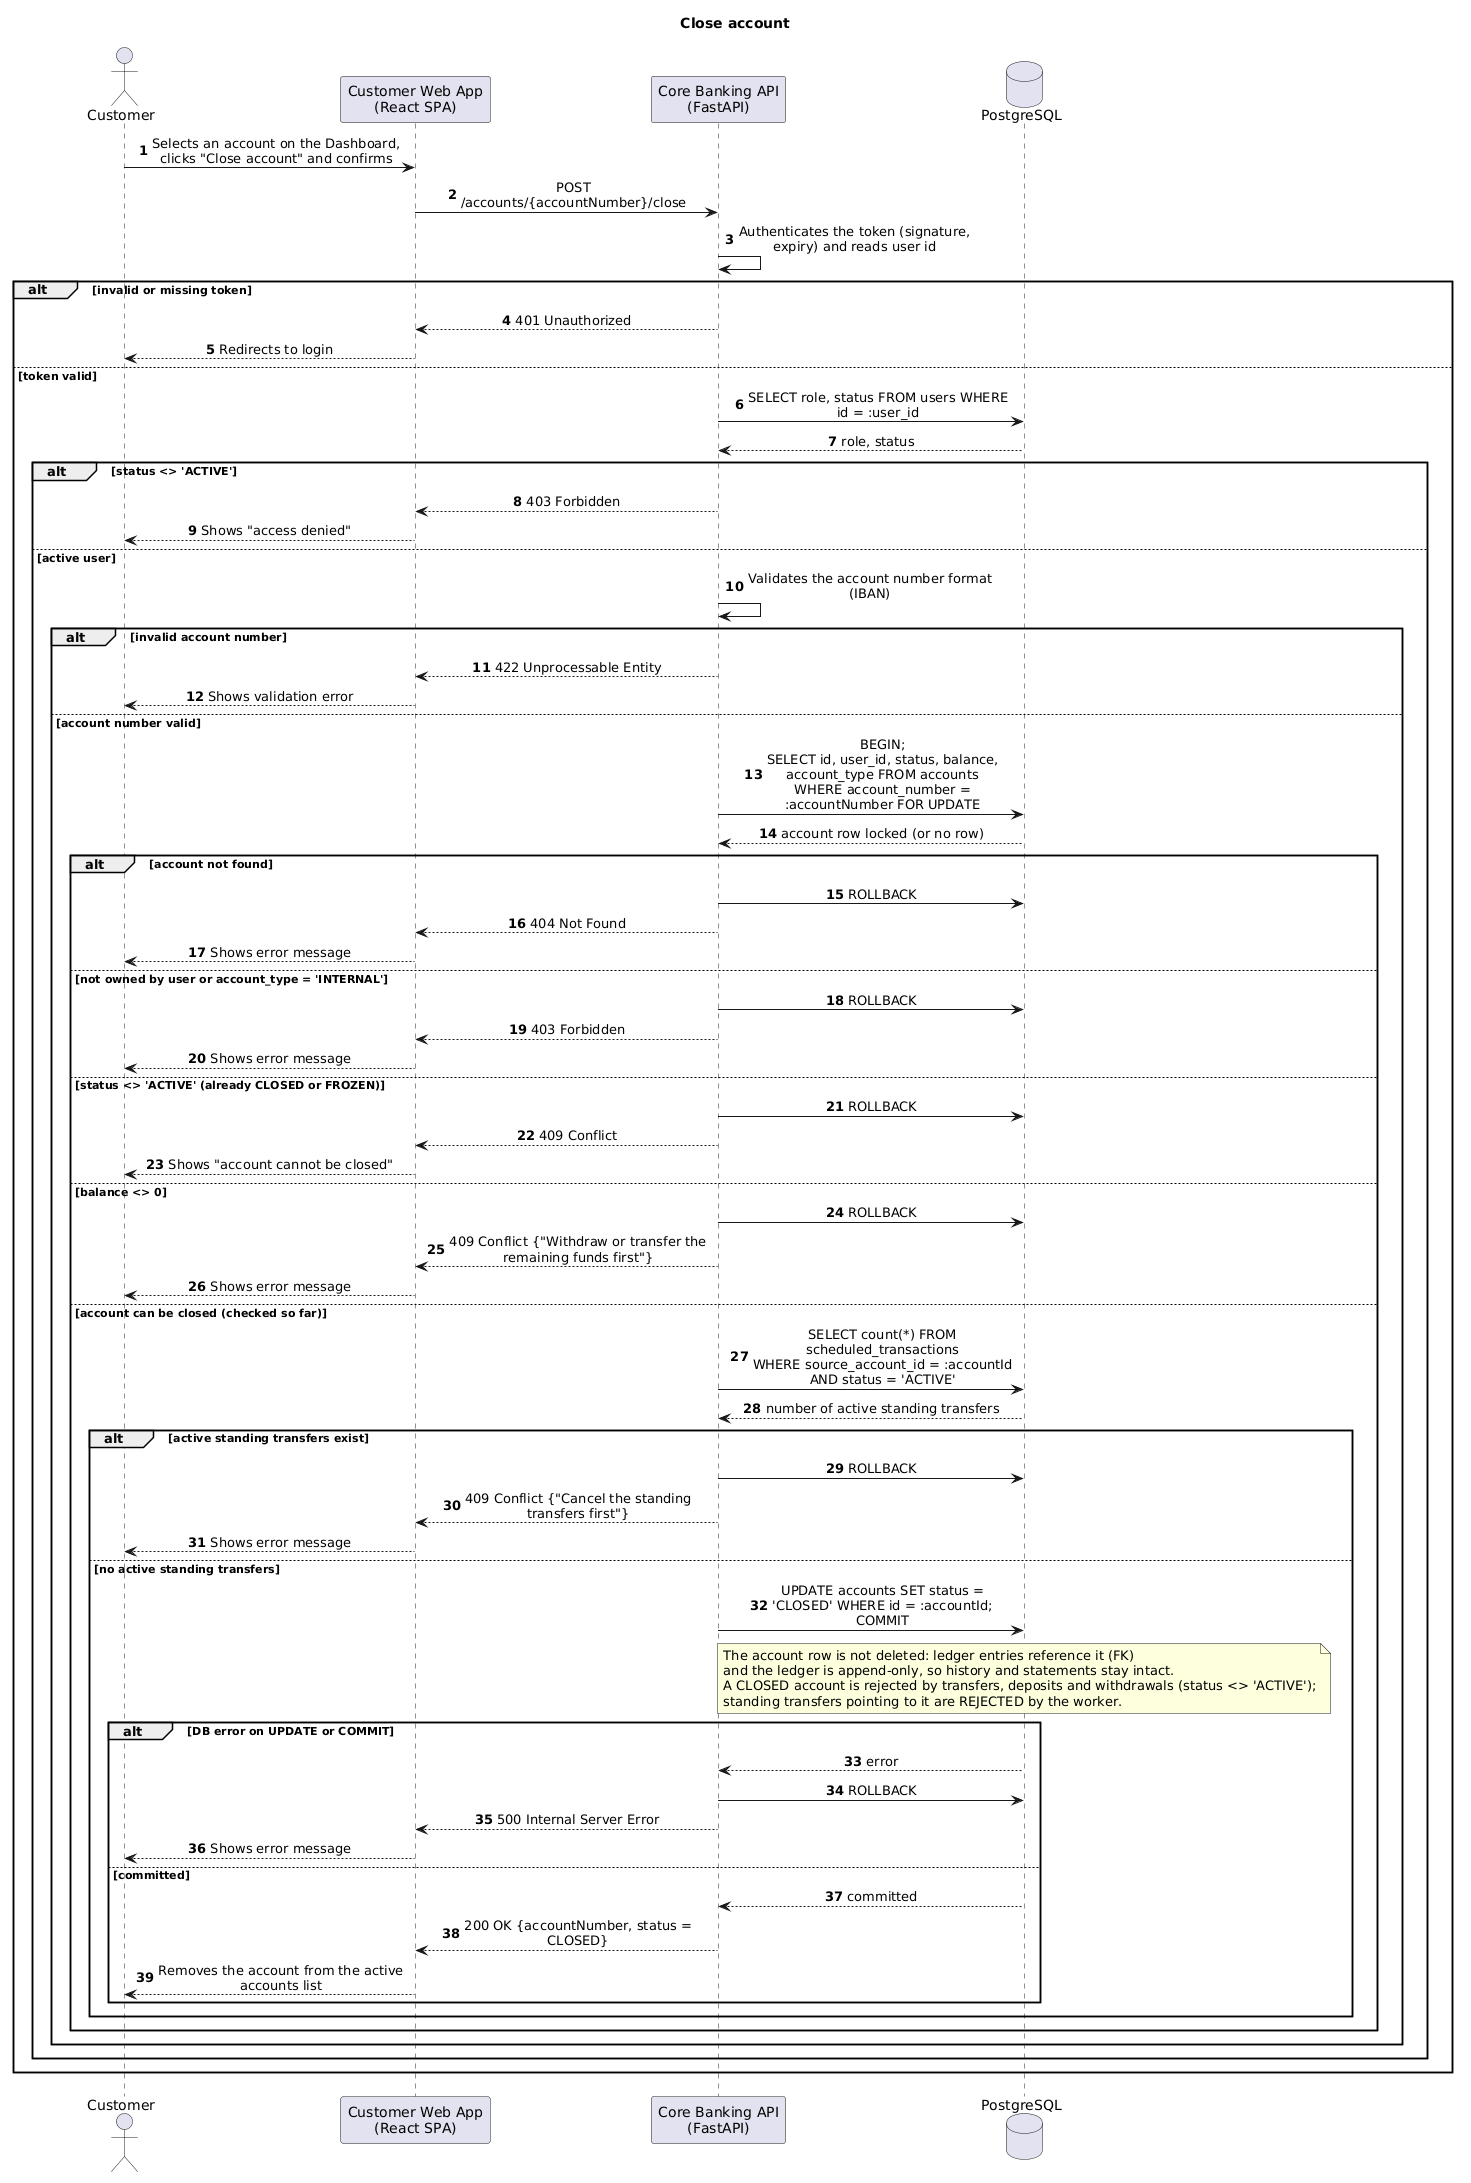

The diagram above was rendered by PlantUML. Its source (embedded in the PNG):
@startuml
title Close account
autonumber
skinparam sequenceMessageAlign center
skinparam responseMessageBelowArrow false
skinparam maxMessageSize 260

actor "Customer" as customer
participant "Customer Web App\n(React SPA)" as spa
participant "Core Banking API\n(FastAPI)" as api
database "PostgreSQL" as db

customer -> spa : Selects an account on the Dashboard, clicks "Close account" and confirms
spa -> api : POST /accounts/{accountNumber}/close
api -> api : Authenticates the token (signature, expiry) and reads user id

alt invalid or missing token
    api --> spa : 401 Unauthorized
    spa --> customer : Redirects to login
else token valid
    api -> db : SELECT role, status FROM users WHERE id = :user_id
    db --> api : role, status
    alt status <> 'ACTIVE'
        api --> spa : 403 Forbidden
        spa --> customer : Shows "access denied"
    else active user
        api -> api : Validates the account number format (IBAN)
        alt invalid account number
            api --> spa : 422 Unprocessable Entity
            spa --> customer : Shows validation error
        else account number valid
            api -> db : BEGIN;\nSELECT id, user_id, status, balance, account_type FROM accounts\nWHERE account_number = :accountNumber FOR UPDATE
            db --> api : account row locked (or no row)
            alt account not found
                api -> db : ROLLBACK
                api --> spa : 404 Not Found
                spa --> customer : Shows error message
            else not owned by user or account_type = 'INTERNAL'
                api -> db : ROLLBACK
                api --> spa : 403 Forbidden
                spa --> customer : Shows error message
            else status <> 'ACTIVE' (already CLOSED or FROZEN)
                api -> db : ROLLBACK
                api --> spa : 409 Conflict
                spa --> customer : Shows "account cannot be closed"
            else balance <> 0
                api -> db : ROLLBACK
                api --> spa : 409 Conflict {"Withdraw or transfer the remaining funds first"}
                spa --> customer : Shows error message
            else account can be closed (checked so far)
                api -> db : SELECT count(*) FROM scheduled_transactions\nWHERE source_account_id = :accountId AND status = 'ACTIVE'
                db --> api : number of active standing transfers
                alt active standing transfers exist
                    api -> db : ROLLBACK
                    api --> spa : 409 Conflict {"Cancel the standing transfers first"}
                    spa --> customer : Shows error message
                else no active standing transfers
                    api -> db : UPDATE accounts SET status = 'CLOSED' WHERE id = :accountId;\nCOMMIT
                    note over db
                        The account row is not deleted: ledger entries reference it (FK)
                        and the ledger is append-only, so history and statements stay intact.
                        A CLOSED account is rejected by transfers, deposits and withdrawals (status <> 'ACTIVE');
                        standing transfers pointing to it are REJECTED by the worker.
                    end note
                    alt DB error on UPDATE or COMMIT
                        db --> api : error
                        api -> db : ROLLBACK
                        api --> spa : 500 Internal Server Error
                        spa --> customer : Shows error message
                    else committed
                        db --> api : committed
                        api --> spa : 200 OK {accountNumber, status = CLOSED}
                        spa --> customer : Removes the account from the active accounts list
                    end
                end
            end
        end
    end
end
@enduml